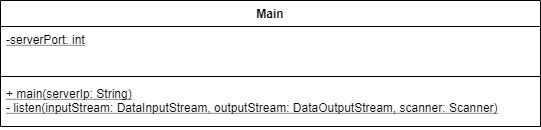

The diagram above was exported from draw.io. Its source (the exported page's mxGraphModel, read from the mxfile embedded in the PNG):
<mxGraphModel dx="1086" dy="806" grid="1" gridSize="18" guides="1" tooltips="1" connect="1" arrows="1" fold="1" page="1" pageScale="1" pageWidth="1100" pageHeight="850" math="0" shadow="0">
  <root>
    <mxCell id="0" />
    <mxCell id="1" parent="0" />
    <mxCell id="ykjl0T7enzOhp8rv_wfz-2" value="Main" style="swimlane;fontStyle=1;align=center;verticalAlign=top;childLayout=stackLayout;horizontal=1;startSize=26;horizontalStack=0;resizeParent=1;resizeParentMax=0;resizeLast=0;collapsible=1;marginBottom=0;" parent="1" vertex="1">
      <mxGeometry x="90" y="144" width="540" height="126" as="geometry" />
    </mxCell>
    <mxCell id="ykjl0T7enzOhp8rv_wfz-3" value="-serverPort: int" style="text;strokeColor=none;fillColor=none;align=left;verticalAlign=top;spacingLeft=4;spacingRight=4;overflow=hidden;rotatable=0;points=[[0,0.5],[1,0.5]];portConstraint=eastwest;fontStyle=4" parent="ykjl0T7enzOhp8rv_wfz-2" vertex="1">
      <mxGeometry y="26" width="540" height="46" as="geometry" />
    </mxCell>
    <mxCell id="ykjl0T7enzOhp8rv_wfz-4" value="" style="line;strokeWidth=1;fillColor=none;align=left;verticalAlign=middle;spacingTop=-1;spacingLeft=3;spacingRight=3;rotatable=0;labelPosition=right;points=[];portConstraint=eastwest;" parent="ykjl0T7enzOhp8rv_wfz-2" vertex="1">
      <mxGeometry y="72" width="540" height="8" as="geometry" />
    </mxCell>
    <mxCell id="ykjl0T7enzOhp8rv_wfz-5" value="+ main(serverIp: String)&#10;- listen(inputStream: DataInputStream, outputStream: DataOutputStream, scanner: Scanner)&#10;" style="text;strokeColor=none;fillColor=none;align=left;verticalAlign=top;spacingLeft=4;spacingRight=4;overflow=hidden;rotatable=0;points=[[0,0.5],[1,0.5]];portConstraint=eastwest;fontStyle=4" parent="ykjl0T7enzOhp8rv_wfz-2" vertex="1">
      <mxGeometry y="80" width="540" height="46" as="geometry" />
    </mxCell>
  </root>
</mxGraphModel>